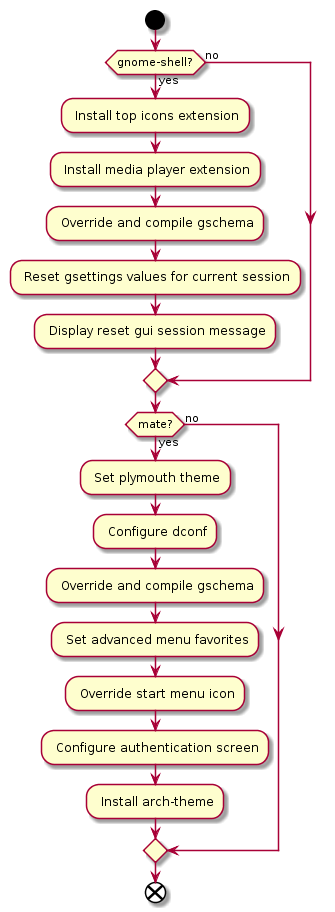

The diagram above was rendered by PlantUML. Its source (embedded in the PNG):
@startuml
start
if (gnome-shell?) then (yes)
  : Install top icons extension;
  : Install media player extension;
  : Override and compile gschema;
  : Reset gsettings values for current session;
  : Display reset gui session message;
else (no)
endif

if (mate?) then (yes)
  : Set plymouth theme;
  : Configure dconf;
  : Override and compile gschema;
  : Set advanced menu favorites;
  : Override start menu icon;
  : Configure authentication screen;
  : Install arch-theme;
else (no)
endif

end
@enduml